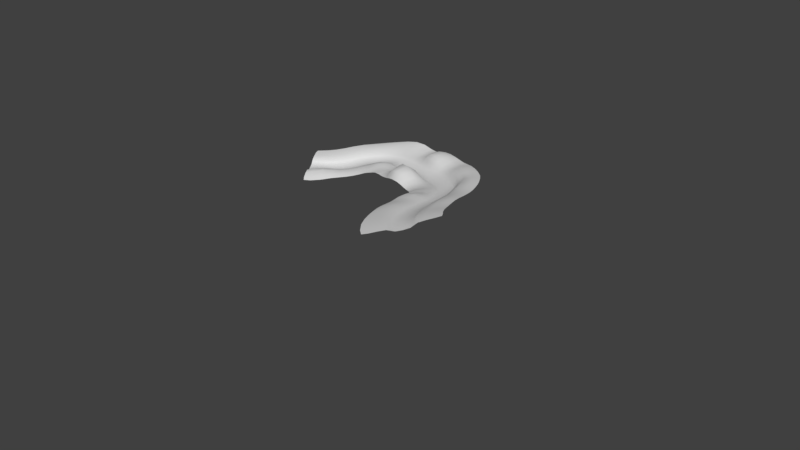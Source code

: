 # Source: Level0a.blend  (saved by Blender 2.78.0; exported with 4.5.12 LTS)
import bpy
from mathutils import Matrix  # noqa: F401  (used for matrix-valued properties, if any)

bpy.ops.wm.read_factory_settings(use_empty=True)
scene = bpy.context.scene
scene.name = 'Scene'

# ---- collections
col_collection_1 = bpy.data.collections.new('Collection 1'); scene.collection.children.link(col_collection_1)

# ---- world
world_world = bpy.data.worlds.new('World'); scene.world = world_world
world_world.color = (0.05088, 0.05088, 0.05088)
world_world.use_sun_shadow = False
world_world.sun_shadow_jitter_overblur = 0.0
world_world.cycles.sampling_method = 'MANUAL'

# ---- meshes
me_plane_001 = bpy.data.meshes.new('Plane.001')
me_plane_001.from_pydata([(-0.3672, 1.262, 0.08209), (-0.3834, -1.42, 0.1421), (1.121, 1.32, 0.1165), (1.132, -1.509, 0.4211), (-0.3351, 2.7, 0.8013), (1.133, 2.635, 0.7793), (-0.3932, -2.807, 0.8511), (1.124, -2.736, 1.24), (-0.3313, 4.197, 0.8841), (1.122, 4.185, 0.8537), (-0.4076, -4.264, 0.9031), (1.096, -4.222, 1.249), (-0.3247, 5.962, 0.7749), (1.099, 6.007, 0.7427), (-0.3833, -6.025, 0.7202), (1.081, -6.044, 0.9197), (-0.1475, 7.135, 0.6534), (1.127, 7.319, 0.607), (-0.1801, -7.203, 0.593), (1.123, -7.374, 0.6707), (-0.375, -0.08829, 0.008838), (1.127, -0.1082, 0.1715), (3.127, 1.362, -0.05829), (3.169, -1.501, 0.3924), (3.123, 2.664, 0.5945), (3.184, -2.713, 1.393), (3.114, 4.206, 0.7726), (3.166, -4.194, 1.594), (3.106, 6.012, 0.7493), (3.15, -6.009, 1.303), (3.104, 7.345, 0.61), (3.144, -7.374, 0.9345), (3.145, -0.08168, 0.05021), (5.183, 1.382, -0.1863), (5.208, -1.48, 0.02976), (5.181, 2.682, 0.5018), (5.235, -2.712, 1.047), (5.177, 4.217, 0.7314), (5.243, -4.19, 1.519), (5.176, 6.015, 0.765), (5.249, -5.987, 1.506), (5.18, 7.344, 0.631), (5.25, -7.348, 1.179), (5.192, -0.05525, -0.1916), (7.255, 1.385, -0.206), (7.259, -1.479, -0.1669), (7.254, 2.684, 0.4937), (7.265, -2.733, 0.69), (7.253, 4.215, 0.7498), (7.267, -4.222, 1.187), (7.257, 6.007, 0.8363), (7.279, -6.005, 1.35), (7.267, 7.328, 0.7234), (7.298, -7.353, 1.146), (7.256, -0.04932, -0.277), (9.336, 1.379, -0.161), (9.331, -1.481, -0.1945), (9.337, 2.675, 0.5553), (9.326, -2.747, 0.5569), (9.344, 4.198, 0.8615), (9.316, -4.25, 0.9687), (9.356, 5.979, 1.009), (9.316, -6.031, 1.156), (9.367, 7.299, 0.881), (9.333, -7.37, 1.005), (9.333, -0.05168, -0.2607), (11.43, 1.362, -0.02088), (11.42, -1.486, -0.1179), (11.43, 2.655, 0.7111), (11.41, -2.751, 0.5574), (11.44, 4.177, 1.035), (11.39, -4.257, 0.8955), (11.45, 5.966, 1.139), (11.39, -6.04, 1.053), (11.44, 7.299, 0.9078), (11.4, -7.38, 0.9048), (11.43, -0.06231, -0.1519), (13.52, 1.362, 0.006564), (13.52, -1.492, 0.01857), (13.5, 2.666, 0.6676), (13.49, -2.748, 0.6552), (13.5, 4.201, 0.9868), (13.48, -4.247, 0.9431), (13.49, 6.0, 1.067), (13.48, -6.037, 1.024), (13.49, 7.331, 0.7821), (13.48, -7.383, 0.8395), (13.52, -0.06743, -0.06313), (15.56, 1.378, -0.1418), (15.58, -1.482, -0.02855), (15.56, 2.683, 0.5823), (15.57, -2.729, 0.7226), (15.56, 4.223, 0.9852), (15.56, -4.225, 1.039), (15.55, 6.023, 1.128), (15.57, -6.029, 1.033), (15.55, 7.348, 0.7896), (15.57, -7.387, 0.7913), (15.57, -0.05552, -0.1766), (17.63, 1.385, -0.2035), (17.63, -1.462, -0.06388), (17.63, 2.688, 0.5381), (17.64, -2.694, 0.8467), (17.63, 4.229, 0.9618), (17.64, -4.197, 1.174), (17.62, 6.029, 1.253), (17.65, -6.024, 1.047), (17.62, 7.351, 0.9515), (17.64, -7.391, 0.753), (17.63, -0.04627, -0.2495), (19.7, 1.386, -0.2061), (19.7, -1.432, 0.06264), (19.7, 2.688, 0.4892), (19.71, -2.649, 1.078), (19.7, 4.229, 0.8776), (19.72, -4.171, 1.314), (19.7, 6.029, 1.409), (19.72, -6.026, 1.026), (19.7, 7.351, 1.28), (19.72, -7.398, 0.7245), (19.7, -0.03718, -0.2233), (21.78, 1.387, -0.1996), (21.77, -1.409, 0.1898), (21.78, 2.688, 0.4618), (21.77, -2.628, 1.189), (21.78, 4.23, 0.8085), (21.78, -4.172, 1.301), (21.77, 6.028, 1.492), (21.79, -6.045, 0.9572), (21.77, 7.35, 1.547), (21.79, -7.415, 0.7512), (21.77, -0.02903, -0.178), (23.85, 1.387, -0.2028), (23.84, -1.429, 0.08488), (23.85, 2.688, 0.4555), (23.84, -2.671, 0.9553), (23.85, 4.23, 0.7401), (23.84, -4.223, 1.063), (23.85, 6.029, 1.308), (23.85, -6.085, 0.953), (23.84, 7.35, 1.411), (23.86, -7.442, 0.9307), (23.85, -0.03495, -0.2079), (25.92, 1.385, -0.21), (25.92, -1.465, -0.1201), (25.92, 2.688, 0.4431), (25.92, -2.734, 0.6252), (25.91, 4.228, 0.6216), (25.92, -4.283, 0.8597), (25.91, 6.035, 0.8498), (25.92, -6.123, 1.1), (25.92, 7.352, 0.893), (25.92, -7.465, 1.189), (25.92, -0.04564, -0.2697), (28.0, 1.385, -0.211), (28.0, -1.478, -0.1978), (27.99, 2.683, 0.497), (27.99, -2.745, 0.528), (27.93, 4.21, 0.8368), (27.96, -4.277, 0.866), (27.92, 6.063, 0.8937), (27.96, -6.128, 1.142), (27.97, 7.376, 0.7457), (27.96, -7.463, 1.184), (28.0, -0.04858, -0.2874), (30.07, 1.385, -0.2106), (30.07, -1.473, -0.1965), (30.02, 2.65, 0.7134), (30.0, -2.658, 0.7274), (29.89, 4.129, 1.571), (29.86, -4.138, 1.327), (29.87, 6.111, 1.573), (29.92, -6.118, 1.289), (29.96, 7.455, 1.106), (30.0, -7.457, 1.021), (30.07, -0.04854, -0.288), (32.15, 1.383, -0.207), (32.14, -1.445, -0.1546), (32.1, 2.573, 0.9705), (31.93, -2.38, 1.36), (32.0, 3.964, 2.295), (31.64, -3.835, 2.535), (31.97, 6.112, 2.175), (31.79, -6.152, 2.105), (32.03, 7.54, 1.454), (32.02, -7.512, 1.18), (32.15, -0.04661, -0.2846), (34.22, 1.38, -0.1967), (34.21, -1.403, -0.09934), (34.24, 2.528, 1.053), (34.08, -2.128, 1.828), (34.25, 3.869, 2.424), (33.87, -3.689, 3.346), (34.23, 6.052, 2.236), (33.97, -6.339, 2.894), (34.21, 7.53, 1.478), (34.13, -7.675, 1.554), (34.22, -0.04295, -0.2787), (36.3, 1.38, -0.1966), (36.3, -1.407, -0.09375), (36.34, 2.57, 0.9083), (36.36, -2.187, 1.773), (36.42, 3.964, 1.995), (36.42, 6.027, 1.96), (36.37, -6.388, 3.063), (36.36, 7.467, 1.346), (36.33, -7.712, 1.736), (36.3, -0.04301, -0.2773), (38.37, 1.384, -0.2069), (38.38, -1.45, -0.1556), (38.4, 2.654, 0.6463), (38.48, -2.437, 1.307), (38.46, 4.136, 1.318), (36.39, -3.774, 3.266), (38.62, -3.915, 2.579), (38.47, 6.038, 1.477), (38.58, -6.202, 2.576), (38.43, 7.403, 1.125), (38.46, -7.558, 1.507), (38.37, -0.04669, -0.2845), (40.45, 1.384, -0.2038), (40.45, -1.476, -0.2023), (40.45, 2.675, 0.5468), (40.49, -2.661, 0.794), (40.48, 4.186, 0.9608), (40.59, -4.125, 1.639), (40.49, 6.002, 1.133), (40.59, -6.124, 1.78), (40.48, 7.341, 0.9519), (40.51, -7.467, 1.133), (40.45, -0.04883, -0.2876), (42.52, 1.381, -0.1814), (42.52, -1.48, -0.2103), (42.53, 2.653, 0.6765), (42.53, -2.744, 0.5069), (42.54, 4.139, 1.167), (42.56, -4.252, 0.8764), (42.55, 5.928, 1.304), (42.56, -6.108, 1.024), (42.54, 7.281, 1.07), (42.54, -7.437, 0.7801), (42.52, -0.04956, -0.2834), (44.6, 1.375, -0.1471), (44.6, -1.48, -0.2102), (44.6, 2.621, 0.862), (44.6, -2.759, 0.4555), (44.6, 4.071, 1.535), (44.6, -4.292, 0.6461), (44.6, 5.856, 1.642), (44.6, -6.1, 0.7473), (44.6, 7.24, 1.249), (44.6, -7.425, 0.638), (44.6, -0.05071, -0.2765), (46.67, 1.369, -0.1086), (46.67, -1.48, -0.2095), (46.67, 2.596, 1.004), (46.67, -2.759, 0.4686), (46.66, 4.03, 1.762), (46.67, -4.297, 0.665), (46.66, 5.824, 1.806), (46.67, -6.095, 0.7552), (46.66, 7.232, 1.27), (46.67, -7.419, 0.6334), (46.67, -0.05218, -0.2676), (48.74, 1.367, -0.09838), (48.74, -1.48, -0.2092), (48.74, 2.598, 1.014), (48.74, -2.759, 0.4812), (48.72, 4.039, 1.767), (48.74, -4.294, 0.7326), (48.72, 5.84, 1.779), (48.74, -6.09, 0.8756), (48.73, 7.249, 1.205), (48.75, -7.416, 0.7156), (48.74, -0.05259, -0.2647), (50.82, 1.371, -0.1225), (50.82, -1.48, -0.2095), (50.81, 2.612, 0.9599), (50.82, -2.757, 0.4995), (50.79, 4.058, 1.747), (50.82, -4.288, 0.8157), (50.78, 5.857, 1.801), (50.83, -6.085, 1.018), (50.79, 7.257, 1.235), (50.83, -7.414, 0.8182), (50.82, -0.05157, -0.2708), (52.89, 1.373, -0.1398), (52.89, -1.48, -0.2093), (52.88, 2.6, 0.984), (52.89, -2.754, 0.5217), (52.85, 4.027, 1.841), (52.89, -4.278, 0.8764), (52.85, 5.826, 1.915), (52.89, -6.077, 1.069), (52.86, 7.235, 1.333), (52.9, -7.412, 0.8434), (52.89, -0.05082, -0.2764), (54.97, 1.367, -0.1212), (54.97, -1.48, -0.2083), (54.95, 2.563, 1.076), (54.97, -2.749, 0.5329), (54.93, 3.976, 1.919), (54.96, -4.264, 0.8855), (54.93, 5.788, 1.932), (54.96, -6.063, 1.0), (54.94, 7.216, 1.35), (54.97, -7.406, 0.7671), (54.97, -0.0518, -0.2734), (57.04, 1.357, -0.08629), (57.04, -1.48, -0.2064), (57.03, 2.532, 1.151), (57.04, -2.743, 0.5556), (57.02, 3.953, 1.9), (57.03, -4.245, 0.9414), (57.02, 5.786, 1.831), (57.03, -6.043, 1.001), (57.03, 7.219, 1.282), (57.04, -7.397, 0.7305), (57.04, -0.05399, -0.2654), (59.12, 1.352, -0.06661), (59.12, -1.48, -0.2035), (59.11, 2.533, 1.137), (59.11, -2.735, 0.6169), (59.1, 3.973, 1.776), (59.1, -4.221, 1.139), (59.1, 5.812, 1.672), (59.1, -6.016, 1.234), (59.11, 7.236, 1.178), (59.11, -7.382, 0.867), (59.12, -0.05531, -0.2593), (61.19, 1.36, -0.0851), (61.19, -1.479, -0.201), (61.19, 2.574, 1.003), (61.18, -2.731, 0.6855), (61.19, 4.036, 1.546), (61.17, -4.21, 1.372), (61.18, 5.861, 1.473), (61.17, -6.0, 1.581), (61.19, 7.261, 1.057), (61.18, -7.368, 1.133), (61.19, -0.05359, -0.2621), (63.27, 1.368, -0.1063), (63.27, -1.48, -0.2044), (63.27, 2.612, 0.8779), (63.26, -2.738, 0.6636), (63.26, 4.09, 1.351), (63.25, -4.225, 1.345), (63.26, 5.899, 1.323), (63.24, -6.011, 1.621), (63.26, 7.279, 0.9735), (63.25, -7.367, 1.227), (63.27, -0.0523, -0.2663), (65.34, 1.371, -0.1201), (65.34, -1.479, -0.2036), (65.34, 2.627, 0.817), (65.34, -2.741, 0.5989), (65.34, 4.112, 1.254), (65.33, -4.237, 1.117), (65.34, 5.913, 1.25), (65.33, -6.024, 1.329), (65.34, 7.285, 0.9387), (65.34, -7.372, 1.056), (65.34, -0.05178, -0.2686), (67.42, 1.373, -0.1356), (67.42, -1.479, -0.2002), (67.42, 2.634, 0.7749), (67.42, -2.739, 0.587), (67.42, 4.121, 1.2), (67.42, -4.236, 0.9988), (67.42, 5.92, 1.214), (67.42, -6.025, 1.117), (67.42, 7.287, 0.9307), (67.42, -7.375, 0.8954), (67.42, -0.05111, -0.2716), (69.49, 1.375, -0.1479), (69.49, -1.478, -0.1963), (69.49, 2.64, 0.7416), (69.49, -2.736, 0.5992), (69.49, 4.13, 1.153), (69.49, -4.233, 0.9929), (69.49, 5.927, 1.181), (69.49, -6.025, 1.074), (69.49, 7.289, 0.9257), (69.49, -7.377, 0.8538), (69.49, -0.05048, -0.2737), (71.56, 1.377, -0.1563), (71.56, -1.477, -0.1911), (71.57, 2.648, 0.6914), (71.57, -2.734, 0.6214), (71.57, 4.149, 1.042), (71.57, -4.232, 1.03), (71.57, 5.945, 1.07), (71.57, -6.026, 1.109), (71.57, 7.299, 0.8632), (71.57, -7.38, 0.8714), (71.56, -0.05012, -0.2734), (73.64, 1.38, -0.1806), (73.64, -1.477, -0.1912), (73.64, 2.666, 0.5798), (73.64, -2.734, 0.6152), (73.64, 4.184, 0.8216), (73.65, -4.235, 0.9996), (73.64, 5.981, 0.8416), (73.65, -6.03, 1.062), (73.64, 7.322, 0.718), (73.65, -7.384, 0.8295), (73.64, -0.04917, -0.2787), (75.71, 1.384, -0.2042), (75.71, -1.479, -0.2018), (75.71, 2.683, 0.4723), (75.72, -2.743, 0.5502), (75.71, 4.217, 0.6089), (75.72, -4.252, 0.8421), (75.71, 6.015, 0.6197), (75.73, -6.05, 0.8738), (75.71, 7.343, 0.5794), (75.72, -7.396, 0.707), (75.71, -0.04872, -0.2864), (77.79, 1.385, -0.2104), (77.79, -1.479, -0.2059), (77.79, 2.688, 0.4398), (77.79, -2.75, 0.4958), (77.79, 4.228, 0.5327), (77.79, -4.272, 0.6857), (77.79, 6.028, 0.5397), (77.79, -6.071, 0.6985), (77.79, 7.35, 0.5326), (77.79, -7.406, 0.6107), (77.79, -0.04865, -0.2878), (79.86, 1.385, -0.211), (79.86, -1.48, -0.2099), (79.86, 2.688, 0.4364), (79.86, -2.757, 0.449), (79.86, 4.23, 0.5211), (79.86, -4.291, 0.5627), (79.86, 6.03, 0.5276), (79.86, -6.091, 0.5697), (79.86, 7.351, 0.5271), (79.86, -7.416, 0.546), (79.86, -0.04877, -0.2885), (81.94, 1.385, -0.211), (81.94, -1.48, -0.2109), (81.94, 2.688, 0.4363), (81.94, -2.76, 0.4371), (81.94, 4.23, 0.5205), (81.94, -4.298, 0.525), (81.94, 6.03, 0.5269), (81.94, -6.097, 0.5314), (81.94, 7.351, 0.5269), (81.94, -7.419, 0.5283), (81.94, -0.04879, -0.2887), (83.97, 1.378, -0.2088), (83.97, -1.473, -0.2088), (83.97, 2.696, 0.4342), (83.97, -2.768, 0.4342), (83.97, 4.23, 0.5205), (83.97, -4.299, 0.5206), (83.97, 6.03, 0.5269), (83.97, -6.098, 0.5271), (83.92, 7.326, 0.5269), (83.92, -7.394, 0.5269), (83.97, -0.04879, -0.2887), (85.45, 1.312, -0.1894), (85.45, -1.406, -0.1894), (85.45, 2.767, 0.4147), (85.45, -2.84, 0.4147), (85.45, 4.25, 0.5154), (85.45, -4.319, 0.5154), (85.42, 5.99, 0.5269), (85.42, -6.058, 0.5269), (85.22, 7.146, 0.5269), (85.22, -7.215, 0.5269), (85.45, -0.0486, -0.2786), (-0.3879, -2.102, 0.4996), (1.133, -2.116, 0.8567), (3.183, -2.105, 0.9045), (5.222, -2.095, 0.4938), (7.263, -2.103, 0.2072), (9.33, -2.109, 0.1381), (11.41, -2.112, 0.1823), (13.51, -2.115, 0.3116), (15.58, -2.103, 0.3224), (17.63, -2.073, 0.3626), (19.7, -2.03, 0.5671), (21.77, -2.002, 0.7179), (23.84, -2.035, 0.5456), (25.92, -2.088, 0.2479), (28.0, -2.102, 0.1442), (30.06, -2.068, 0.1979), (32.09, -1.936, 0.4163), (34.18, -1.778, 0.6383), (36.32, -1.801, 0.6399), (38.41, -1.96, 0.4012), (40.46, -2.077, 0.1884), (42.52, -2.107, 0.1197), (44.6, -2.11, 0.1136), (46.67, -2.11, 0.1152), (48.74, -2.11, 0.1158), (50.82, -2.11, 0.118), (52.89, -2.109, 0.1227), (54.97, -2.109, 0.1268), (57.04, -2.107, 0.1328), (59.12, -2.105, 0.1445), (61.19, -2.104, 0.1566), (63.27, -2.106, 0.1474), (65.34, -2.106, 0.1423), (67.42, -2.105, 0.1504), (69.49, -2.103, 0.1593), (71.56, -2.102, 0.1705), (73.64, -2.101, 0.1701), (75.71, -2.105, 0.1449), (77.79, -2.107, 0.1304), (79.86, -2.11, 0.1165), (81.94, -2.11, 0.1129), (83.97, -2.11, 0.1127), (85.45, -2.111, 0.1127), (1.127, 1.967, 0.4313), (-0.3524, 1.967, 0.441), (3.124, 2.006, 0.2299), (5.182, 2.024, 0.1315), (7.255, 2.026, 0.1215), (9.336, 2.02, 0.1718), (11.43, 2.0, 0.321), (13.51, 2.004, 0.306), (15.56, 2.021, 0.1708), (17.63, 2.027, 0.1241), (19.7, 2.027, 0.1149), (21.78, 2.027, 0.113), (23.85, 2.027, 0.1129), (25.92, 2.027, 0.1127), (28.0, 2.027, 0.115), (30.07, 2.023, 0.1358), (32.14, 2.008, 0.1764), (34.23, 1.993, 0.2153), (36.3, 1.999, 0.2015), (38.38, 2.019, 0.1449), (40.45, 2.023, 0.1378), (42.52, 2.015, 0.1957), (44.6, 2.001, 0.2778), (46.67, 1.987, 0.3585), (48.74, 1.986, 0.3724), (50.82, 1.994, 0.3273), (52.89, 1.993, 0.3155), (54.96, 1.974, 0.3734), (57.04, 1.951, 0.4447), (59.11, 1.945, 0.4654), (61.19, 1.967, 0.4028), (63.27, 1.988, 0.3399), (65.34, 1.996, 0.3068), (67.42, 2.0, 0.2776), (69.49, 2.004, 0.255), (71.56, 2.008, 0.2339), (73.64, 2.016, 0.18), (75.71, 2.025, 0.1285), (77.79, 2.027, 0.1141), (79.86, 2.027, 0.1127), (81.94, 2.027, 0.1127), (83.97, 2.027, 0.1127), (85.45, 2.028, 0.1127)], [], [(20, 1, 3, 21), (474, 473, 6, 7), (517, 516, 5, 4), (7, 6, 10, 11), (4, 5, 9, 8), (11, 10, 14, 15), (8, 9, 13, 12), (15, 14, 18, 19), (12, 13, 17, 16), (0, 20, 21, 2), (21, 3, 23, 32), (475, 474, 7, 25), (516, 518, 24, 5), (25, 7, 11, 27), (5, 24, 26, 9), (27, 11, 15, 29), (9, 26, 28, 13), (29, 15, 19, 31), (13, 28, 30, 17), (2, 21, 32, 22), (32, 23, 34, 43), (476, 475, 25, 36), (518, 519, 35, 24), (36, 25, 27, 38), (24, 35, 37, 26), (38, 27, 29, 40), (26, 37, 39, 28), (40, 29, 31, 42), (28, 39, 41, 30), (22, 32, 43, 33), (43, 34, 45, 54), (477, 476, 36, 47), (519, 520, 46, 35), (47, 36, 38, 49), (35, 46, 48, 37), (49, 38, 40, 51), (37, 48, 50, 39), (51, 40, 42, 53), (39, 50, 52, 41), (33, 43, 54, 44), (54, 45, 56, 65), (478, 477, 47, 58), (520, 521, 57, 46), (58, 47, 49, 60), (46, 57, 59, 48), (60, 49, 51, 62), (48, 59, 61, 50), (62, 51, 53, 64), (50, 61, 63, 52), (44, 54, 65, 55), (65, 56, 67, 76), (479, 478, 58, 69), (521, 522, 68, 57), (69, 58, 60, 71), (57, 68, 70, 59), (71, 60, 62, 73), (59, 70, 72, 61), (73, 62, 64, 75), (61, 72, 74, 63), (55, 65, 76, 66), (76, 67, 78, 87), (480, 479, 69, 80), (522, 523, 79, 68), (80, 69, 71, 82), (68, 79, 81, 70), (82, 71, 73, 84), (70, 81, 83, 72), (84, 73, 75, 86), (72, 83, 85, 74), (66, 76, 87, 77), (87, 78, 89, 98), (481, 480, 80, 91), (523, 524, 90, 79), (91, 80, 82, 93), (79, 90, 92, 81), (93, 82, 84, 95), (81, 92, 94, 83), (95, 84, 86, 97), (83, 94, 96, 85), (77, 87, 98, 88), (98, 89, 100, 109), (482, 481, 91, 102), (524, 525, 101, 90), (102, 91, 93, 104), (90, 101, 103, 92), (104, 93, 95, 106), (92, 103, 105, 94), (106, 95, 97, 108), (94, 105, 107, 96), (88, 98, 109, 99), (109, 100, 111, 120), (483, 482, 102, 113), (525, 526, 112, 101), (113, 102, 104, 115), (101, 112, 114, 103), (115, 104, 106, 117), (103, 114, 116, 105), (117, 106, 108, 119), (105, 116, 118, 107), (99, 109, 120, 110), (120, 111, 122, 131), (484, 483, 113, 124), (526, 527, 123, 112), (124, 113, 115, 126), (112, 123, 125, 114), (126, 115, 117, 128), (114, 125, 127, 116), (128, 117, 119, 130), (116, 127, 129, 118), (110, 120, 131, 121), (131, 122, 133, 142), (485, 484, 124, 135), (527, 528, 134, 123), (135, 124, 126, 137), (123, 134, 136, 125), (137, 126, 128, 139), (125, 136, 138, 127), (139, 128, 130, 141), (127, 138, 140, 129), (121, 131, 142, 132), (142, 133, 144, 153), (486, 485, 135, 146), (528, 529, 145, 134), (146, 135, 137, 148), (134, 145, 147, 136), (148, 137, 139, 150), (136, 147, 149, 138), (150, 139, 141, 152), (138, 149, 151, 140), (132, 142, 153, 143), (153, 144, 155, 164), (487, 486, 146, 157), (529, 530, 156, 145), (157, 146, 148, 159), (145, 156, 158, 147), (159, 148, 150, 161), (147, 158, 160, 149), (161, 150, 152, 163), (149, 160, 162, 151), (143, 153, 164, 154), (164, 155, 166, 175), (488, 487, 157, 168), (530, 531, 167, 156), (168, 157, 159, 170), (156, 167, 169, 158), (170, 159, 161, 172), (158, 169, 171, 160), (172, 161, 163, 174), (160, 171, 173, 162), (154, 164, 175, 165), (175, 166, 177, 186), (489, 488, 168, 179), (531, 532, 178, 167), (179, 168, 170, 181), (167, 178, 180, 169), (181, 170, 172, 183), (169, 180, 182, 171), (183, 172, 174, 185), (171, 182, 184, 173), (165, 175, 186, 176), (186, 177, 188, 197), (490, 489, 179, 190), (532, 533, 189, 178), (190, 179, 181, 192), (178, 189, 191, 180), (192, 181, 183, 194), (180, 191, 193, 182), (194, 183, 185, 196), (182, 193, 195, 184), (176, 186, 197, 187), (197, 188, 199, 207), (491, 490, 190, 201), (533, 534, 200, 189), (201, 190, 192, 213), (189, 200, 202, 191), (213, 192, 194, 204), (191, 202, 203, 193), (204, 194, 196, 206), (193, 203, 205, 195), (187, 197, 207, 198), (207, 199, 209, 219), (492, 491, 201, 211), (534, 535, 210, 200), (211, 201, 213, 214), (200, 210, 212, 202), (214, 213, 204, 216), (202, 212, 215, 203), (216, 204, 206, 218), (203, 215, 217, 205), (198, 207, 219, 208), (219, 209, 221, 230), (493, 492, 211, 223), (535, 536, 222, 210), (223, 211, 214, 225), (210, 222, 224, 212), (225, 214, 216, 227), (212, 224, 226, 215), (227, 216, 218, 229), (215, 226, 228, 217), (208, 219, 230, 220), (230, 221, 232, 241), (494, 493, 223, 234), (536, 537, 233, 222), (234, 223, 225, 236), (222, 233, 235, 224), (236, 225, 227, 238), (224, 235, 237, 226), (238, 227, 229, 240), (226, 237, 239, 228), (220, 230, 241, 231), (241, 232, 243, 252), (495, 494, 234, 245), (537, 538, 244, 233), (245, 234, 236, 247), (233, 244, 246, 235), (247, 236, 238, 249), (235, 246, 248, 237), (249, 238, 240, 251), (237, 248, 250, 239), (231, 241, 252, 242), (252, 243, 254, 263), (496, 495, 245, 256), (538, 539, 255, 244), (256, 245, 247, 258), (244, 255, 257, 246), (258, 247, 249, 260), (246, 257, 259, 248), (260, 249, 251, 262), (248, 259, 261, 250), (242, 252, 263, 253), (263, 254, 265, 274), (497, 496, 256, 267), (539, 540, 266, 255), (267, 256, 258, 269), (255, 266, 268, 257), (269, 258, 260, 271), (257, 268, 270, 259), (271, 260, 262, 273), (259, 270, 272, 261), (253, 263, 274, 264), (274, 265, 276, 285), (498, 497, 267, 278), (540, 541, 277, 266), (278, 267, 269, 280), (266, 277, 279, 268), (280, 269, 271, 282), (268, 279, 281, 270), (282, 271, 273, 284), (270, 281, 283, 272), (264, 274, 285, 275), (285, 276, 287, 296), (499, 498, 278, 289), (541, 542, 288, 277), (289, 278, 280, 291), (277, 288, 290, 279), (291, 280, 282, 293), (279, 290, 292, 281), (293, 282, 284, 295), (281, 292, 294, 283), (275, 285, 296, 286), (296, 287, 298, 307), (500, 499, 289, 300), (542, 543, 299, 288), (300, 289, 291, 302), (288, 299, 301, 290), (302, 291, 293, 304), (290, 301, 303, 292), (304, 293, 295, 306), (292, 303, 305, 294), (286, 296, 307, 297), (307, 298, 309, 318), (501, 500, 300, 311), (543, 544, 310, 299), (311, 300, 302, 313), (299, 310, 312, 301), (313, 302, 304, 315), (301, 312, 314, 303), (315, 304, 306, 317), (303, 314, 316, 305), (297, 307, 318, 308), (318, 309, 320, 329), (502, 501, 311, 322), (544, 545, 321, 310), (322, 311, 313, 324), (310, 321, 323, 312), (324, 313, 315, 326), (312, 323, 325, 314), (326, 315, 317, 328), (314, 325, 327, 316), (308, 318, 329, 319), (329, 320, 331, 340), (503, 502, 322, 333), (545, 546, 332, 321), (333, 322, 324, 335), (321, 332, 334, 323), (335, 324, 326, 337), (323, 334, 336, 325), (337, 326, 328, 339), (325, 336, 338, 327), (319, 329, 340, 330), (340, 331, 342, 351), (504, 503, 333, 344), (546, 547, 343, 332), (344, 333, 335, 346), (332, 343, 345, 334), (346, 335, 337, 348), (334, 345, 347, 336), (348, 337, 339, 350), (336, 347, 349, 338), (330, 340, 351, 341), (351, 342, 353, 362), (505, 504, 344, 355), (547, 548, 354, 343), (355, 344, 346, 357), (343, 354, 356, 345), (357, 346, 348, 359), (345, 356, 358, 347), (359, 348, 350, 361), (347, 358, 360, 349), (341, 351, 362, 352), (362, 353, 364, 373), (506, 505, 355, 366), (548, 549, 365, 354), (366, 355, 357, 368), (354, 365, 367, 356), (368, 357, 359, 370), (356, 367, 369, 358), (370, 359, 361, 372), (358, 369, 371, 360), (352, 362, 373, 363), (373, 364, 375, 384), (507, 506, 366, 377), (549, 550, 376, 365), (377, 366, 368, 379), (365, 376, 378, 367), (379, 368, 370, 381), (367, 378, 380, 369), (381, 370, 372, 383), (369, 380, 382, 371), (363, 373, 384, 374), (384, 375, 386, 395), (508, 507, 377, 388), (550, 551, 387, 376), (388, 377, 379, 390), (376, 387, 389, 378), (390, 379, 381, 392), (378, 389, 391, 380), (392, 381, 383, 394), (380, 391, 393, 382), (374, 384, 395, 385), (395, 386, 397, 406), (509, 508, 388, 399), (551, 552, 398, 387), (399, 388, 390, 401), (387, 398, 400, 389), (401, 390, 392, 403), (389, 400, 402, 391), (403, 392, 394, 405), (391, 402, 404, 393), (385, 395, 406, 396), (406, 397, 408, 417), (510, 509, 399, 410), (552, 553, 409, 398), (410, 399, 401, 412), (398, 409, 411, 400), (412, 401, 403, 414), (400, 411, 413, 402), (414, 403, 405, 416), (402, 413, 415, 404), (396, 406, 417, 407), (417, 408, 419, 428), (511, 510, 410, 421), (553, 554, 420, 409), (421, 410, 412, 423), (409, 420, 422, 411), (423, 412, 414, 425), (411, 422, 424, 413), (425, 414, 416, 427), (413, 424, 426, 415), (407, 417, 428, 418), (428, 419, 430, 439), (512, 511, 421, 432), (554, 555, 431, 420), (432, 421, 423, 434), (420, 431, 433, 422), (434, 423, 425, 436), (422, 433, 435, 424), (436, 425, 427, 438), (424, 435, 437, 426), (418, 428, 439, 429), (439, 430, 441, 450), (513, 512, 432, 443), (555, 556, 442, 431), (443, 432, 434, 445), (431, 442, 444, 433), (445, 434, 436, 447), (433, 444, 446, 435), (447, 436, 438, 449), (435, 446, 448, 437), (429, 439, 450, 440), (450, 441, 452, 461), (514, 513, 443, 454), (556, 557, 453, 442), (454, 443, 445, 456), (442, 453, 455, 444), (456, 445, 447, 458), (444, 455, 457, 446), (458, 447, 449, 460), (446, 457, 459, 448), (440, 450, 461, 451), (461, 452, 463, 472), (515, 514, 454, 465), (557, 558, 464, 453), (465, 454, 456, 467), (453, 464, 466, 455), (467, 456, 458, 469), (455, 466, 468, 457), (469, 458, 460, 471), (457, 468, 470, 459), (451, 461, 472, 462), (463, 452, 514, 515), (452, 441, 513, 514), (441, 430, 512, 513), (430, 419, 511, 512), (419, 408, 510, 511), (408, 397, 509, 510), (397, 386, 508, 509), (386, 375, 507, 508), (375, 364, 506, 507), (364, 353, 505, 506), (353, 342, 504, 505), (342, 331, 503, 504), (331, 320, 502, 503), (320, 309, 501, 502), (309, 298, 500, 501), (298, 287, 499, 500), (287, 276, 498, 499), (276, 265, 497, 498), (265, 254, 496, 497), (254, 243, 495, 496), (243, 232, 494, 495), (232, 221, 493, 494), (221, 209, 492, 493), (209, 199, 491, 492), (199, 188, 490, 491), (188, 177, 489, 490), (177, 166, 488, 489), (166, 155, 487, 488), (155, 144, 486, 487), (144, 133, 485, 486), (133, 122, 484, 485), (122, 111, 483, 484), (111, 100, 482, 483), (100, 89, 481, 482), (89, 78, 480, 481), (78, 67, 479, 480), (67, 56, 478, 479), (56, 45, 477, 478), (45, 34, 476, 477), (34, 23, 475, 476), (23, 3, 474, 475), (3, 1, 473, 474), (451, 462, 558, 557), (440, 451, 557, 556), (429, 440, 556, 555), (418, 429, 555, 554), (407, 418, 554, 553), (396, 407, 553, 552), (385, 396, 552, 551), (374, 385, 551, 550), (363, 374, 550, 549), (352, 363, 549, 548), (341, 352, 548, 547), (330, 341, 547, 546), (319, 330, 546, 545), (308, 319, 545, 544), (297, 308, 544, 543), (286, 297, 543, 542), (275, 286, 542, 541), (264, 275, 541, 540), (253, 264, 540, 539), (242, 253, 539, 538), (231, 242, 538, 537), (220, 231, 537, 536), (208, 220, 536, 535), (198, 208, 535, 534), (187, 198, 534, 533), (176, 187, 533, 532), (165, 176, 532, 531), (154, 165, 531, 530), (143, 154, 530, 529), (132, 143, 529, 528), (121, 132, 528, 527), (110, 121, 527, 526), (99, 110, 526, 525), (88, 99, 525, 524), (77, 88, 524, 523), (66, 77, 523, 522), (55, 66, 522, 521), (44, 55, 521, 520), (33, 44, 520, 519), (22, 33, 519, 518), (2, 22, 518, 516), (0, 2, 516, 517)])
me_plane_001.polygons.foreach_set('use_smooth', [True] * 504)
_uv = me_plane_001.uv_layers.new(name='UVMap')
_uv.uv.foreach_set('vector', [0.5036, 0.5042, 0.9982, 0.5042, 0.9982, 0.9962, 0.5036, 0.9962, 0.9777, 0.5857, 0.5062, 0.5857, 0.5062, 0.5111, 0.9777, 0.5111, 0.5027, 0.9151, 0.9754, 0.9151, 0.9754, 0.9914, 0.5027, 0.9914, 0.5253, 0.9951, 0.5253, 0.511, 0.9554, 0.511, 0.9554, 0.9951, 0.9573, 0.5119, 0.9571, 0.9959, 0.5271, 0.9957, 0.5272, 0.5117, 0.5213, 0.9951, 0.5213, 0.511, 0.959, 0.511, 0.959, 0.9951, 0.9579, 0.5117, 0.9578, 0.9957, 0.52, 0.9956, 0.5202, 0.5116, 0.5283, 0.9951, 0.5283, 0.511, 0.9571, 0.511, 0.9571, 0.9951, 0.9543, 0.5116, 0.9541, 0.9956, 0.5253, 0.9954, 0.5255, 0.5114, 0.5042, 0.5042, 0.9988, 0.5042, 0.9988, 0.9962, 0.5042, 0.9962, 0.5036, 0.5042, 0.9982, 0.5042, 0.9982, 0.9962, 0.5036, 0.9962, 0.9777, 0.5857, 0.5062, 0.5857, 0.5062, 0.5111, 0.9777, 0.5111, 0.5027, 0.9151, 0.9754, 0.9151, 0.9754, 0.9914, 0.5027, 0.9914, 0.5253, 0.9951, 0.5253, 0.511, 0.9554, 0.511, 0.9554, 0.9951, 0.9573, 0.5119, 0.9571, 0.9959, 0.5271, 0.9957, 0.5272, 0.5117, 0.5213, 0.9951, 0.5213, 0.511, 0.959, 0.511, 0.959, 0.9951, 0.9579, 0.5117, 0.9578, 0.9957, 0.52, 0.9956, 0.5202, 0.5116, 0.5283, 0.9951, 0.5283, 0.511, 0.9571, 0.511, 0.9571, 0.9951, 0.9543, 0.5116, 0.9541, 0.9956, 0.5253, 0.9954, 0.5255, 0.5114, 0.5042, 0.5042, 0.9988, 0.5042, 0.9988, 0.9962, 0.5042, 0.9962, 0.5036, 0.5042, 0.9982, 0.5042, 0.9982, 0.9962, 0.5036, 0.9962, 0.9777, 0.5857, 0.5062, 0.5857, 0.5062, 0.5111, 0.9777, 0.5111, 0.5027, 0.9151, 0.9754, 0.9151, 0.9754, 0.9914, 0.5027, 0.9914, 0.5253, 0.9951, 0.5253, 0.511, 0.9554, 0.511, 0.9554, 0.9951, 0.9573, 0.5119, 0.9571, 0.9959, 0.5271, 0.9957, 0.5272, 0.5117, 0.5213, 0.9951, 0.5213, 0.511, 0.959, 0.511, 0.959, 0.9951, 0.9579, 0.5117, 0.9578, 0.9957, 0.52, 0.9956, 0.5202, 0.5116, 0.5283, 0.9951, 0.5283, 0.511, 0.9571, 0.511, 0.9571, 0.9951, 0.9543, 0.5116, 0.9541, 0.9956, 0.5253, 0.9954, 0.5255, 0.5114, 0.5042, 0.5042, 0.9988, 0.5042, 0.9988, 0.9962, 0.5042, 0.9962, 0.5036, 0.5042, 0.9982, 0.5042, 0.9982, 0.9962, 0.5036, 0.9962, 0.9777, 0.5857, 0.5062, 0.5857, 0.5062, 0.5111, 0.9777, 0.5111, 0.5027, 0.9151, 0.9754, 0.9151, 0.9754, 0.9914, 0.5027, 0.9914, 0.5253, 0.9951, 0.5253, 0.511, 0.9554, 0.511, 0.9554, 0.9951, 0.9573, 0.5119, 0.9571, 0.9959, 0.5271, 0.9957, 0.5272, 0.5117, 0.5213, 0.9951, 0.5213, 0.511, 0.959, 0.511, 0.959, 0.9951, 0.9579, 0.5117, 0.9578, 0.9957, 0.52, 0.9956, 0.5202, 0.5116, 0.5283, 0.9951, 0.5283, 0.511, 0.9571, 0.511, 0.9571, 0.9951, 0.9543, 0.5116, 0.9541, 0.9956, 0.5253, 0.9954, 0.5255, 0.5114, 0.5042, 0.5042, 0.9988, 0.5042, 0.9988, 0.9962, 0.5042, 0.9962, 0.5036, 0.5042, 0.9982, 0.5042, 0.9982, 0.9962, 0.5036, 0.9962, 0.9777, 0.5857, 0.5062, 0.5857, 0.5062, 0.5111, 0.9777, 0.5111, 0.5027, 0.9151, 0.9754, 0.9151, 0.9754, 0.9914, 0.5027, 0.9914, 0.5253, 0.9951, 0.5253, 0.511, 0.9554, 0.511, 0.9554, 0.9951, 0.9573, 0.5119, 0.9571, 0.9959, 0.5271, 0.9957, 0.5272, 0.5117, 0.5213, 0.9951, 0.5213, 0.511, 0.959, 0.511, 0.959, 0.9951, 0.9579, 0.5117, 0.9578, 0.9957, 0.52, 0.9956, 0.5202, 0.5116, 0.5283, 0.9951, 0.5283, 0.511, 0.9571, 0.511, 0.9571, 0.9951, 0.9543, 0.5116, 0.9541, 0.9956, 0.5253, 0.9954, 0.5255, 0.5114, 0.5042, 0.5042, 0.9988, 0.5042, 0.9988, 0.9962, 0.5042, 0.9962, 0.5036, 0.5042, 0.9982, 0.5042, 0.9982, 0.9962, 0.5036, 0.9962, 0.9777, 0.5857, 0.5062, 0.5857, 0.5062, 0.5111, 0.9777, 0.5111, 0.5027, 0.9151, 0.9754, 0.9151, 0.9754, 0.9914, 0.5027, 0.9914, 0.5253, 0.9951, 0.5253, 0.511, 0.9554, 0.511, 0.9554, 0.9951, 0.9573, 0.5119, 0.9571, 0.9959, 0.5271, 0.9957, 0.5272, 0.5117, 0.5213, 0.9951, 0.5213, 0.511, 0.959, 0.511, 0.959, 0.9951, 0.9579, 0.5117, 0.9578, 0.9957, 0.52, 0.9956, 0.5202, 0.5116, 0.5283, 0.9951, 0.5283, 0.511, 0.9571, 0.511, 0.9571, 0.9951, 0.9543, 0.5116, 0.9541, 0.9956, 0.5253, 0.9954, 0.5255, 0.5114, 0.5042, 0.5042, 0.9988, 0.5042, 0.9988, 0.9962, 0.5042, 0.9962, 0.5036, 0.5042, 0.9982, 0.5042, 0.9982, 0.9962, 0.5036, 0.9962, 0.9777, 0.5857, 0.5062, 0.5857, 0.5062, 0.5111, 0.9777, 0.5111, 0.5027, 0.9151, 0.9754, 0.9151, 0.9754, 0.9914, 0.5027, 0.9914, 0.5253, 0.9951, 0.5253, 0.511, 0.9554, 0.511, 0.9554, 0.9951, 0.9573, 0.5119, 0.9571, 0.9959, 0.5271, 0.9957, 0.5272, 0.5117, 0.5213, 0.9951, 0.5213, 0.511, 0.959, 0.511, 0.959, 0.9951, 0.9579, 0.5117, 0.9578, 0.9957, 0.52, 0.9956, 0.5202, 0.5116, 0.5283, 0.9951, 0.5283, 0.511, 0.9571, 0.511, 0.9571, 0.9951, 0.9543, 0.5116, 0.9541, 0.9956, 0.5253, 0.9954, 0.5255, 0.5114, 0.5042, 0.5042, 0.9988, 0.5042, 0.9988, 0.9962, 0.5042, 0.9962, 0.5036, 0.5042, 0.9982, 0.5042, 0.9982, 0.9962, 0.5036, 0.9962, 0.9777, 0.5857, 0.5062, 0.5857, 0.5062, 0.5111, 0.9777, 0.5111, 0.5027, 0.9151, 0.9754, 0.9151, 0.9754, 0.9914, 0.5027, 0.9914, 0.5253, 0.9951, 0.5253, 0.511, 0.9554, 0.511, 0.9554, 0.9951, 0.9573, 0.5119, 0.9571, 0.9959, 0.5271, 0.9957, 0.5272, 0.5117, 0.5213, 0.9951, 0.5213, 0.511, 0.959, 0.511, 0.959, 0.9951, 0.9579, 0.5117, 0.9578, 0.9957, 0.52, 0.9956, 0.5202, 0.5116, 0.5283, 0.9951, 0.5283, 0.511, 0.9571, 0.511, 0.9571, 0.9951, 0.9543, 0.5116, 0.9541, 0.9956, 0.5253, 0.9954, 0.5255, 0.5114, 0.5042, 0.5042, 0.9988, 0.5042, 0.9988, 0.9962, 0.5042, 0.9962, 0.5036, 0.5042, 0.9982, 0.5042, 0.9982, 0.9962, 0.5036, 0.9962, 0.9777, 0.5857, 0.5062, 0.5857, 0.5062, 0.5111, 0.9777, 0.5111, 0.5027, 0.9151, 0.9754, 0.9151, 0.9754, 0.9914, 0.5027, 0.9914, 0.5253, 0.9951, 0.5253, 0.511, 0.9554, 0.511, 0.9554, 0.9951, 0.9573, 0.5119, 0.9571, 0.9959, 0.5271, 0.9957, 0.5272, 0.5117, 0.5213, 0.9951, 0.5213, 0.511, 0.959, 0.511, 0.959, 0.9951, 0.9579, 0.5117, 0.9578, 0.9957, 0.52, 0.9956, 0.5202, 0.5116, 0.5283, 0.9951, 0.5283, 0.511, 0.9571, 0.511, 0.9571, 0.9951, 0.9543, 0.5116, 0.9541, 0.9956, 0.5253, 0.9954, 0.5255, 0.5114, 0.5042, 0.5042, 0.9988, 0.5042, 0.9988, 0.9962, 0.5042, 0.9962, 0.5036, 0.5042, 0.9982, 0.5042, 0.9982, 0.9962, 0.5036, 0.9962, 0.9777, 0.5857, 0.5062, 0.5857, 0.5062, 0.5111, 0.9777, 0.5111, 0.5027, 0.9151, 0.9754, 0.9151, 0.9754, 0.9914, 0.5027, 0.9914, 0.5253, 0.9951, 0.5253, 0.511, 0.9554, 0.511, 0.9554, 0.9951, 0.9573, 0.5119, 0.9571, 0.9959, 0.5271, 0.9957, 0.5272, 0.5117, 0.5213, 0.9951, 0.5213, 0.511, 0.959, 0.511, 0.959, 0.9951, 0.9579, 0.5117, 0.9578, 0.9957, 0.52, 0.9956, 0.5202, 0.5116, 0.5283, 0.9951, 0.5283, 0.511, 0.9571, 0.511, 0.9571, 0.9951, 0.9543, 0.5116, 0.9541, 0.9956, 0.5253, 0.9954, 0.5255, 0.5114, 0.5042, 0.5042, 0.9988, 0.5042, 0.9988, 0.9962, 0.5042, 0.9962, 0.5036, 0.5042, 0.9982, 0.5042, 0.9982, 0.9962, 0.5036, 0.9962, 0.9777, 0.5857, 0.5062, 0.5857, 0.5062, 0.5111, 0.9777, 0.5111, 0.5027, 0.9151, 0.9754, 0.9151, 0.9754, 0.9914, 0.5027, 0.9914, 0.5253, 0.9951, 0.5253, 0.511, 0.9554, 0.511, 0.9554, 0.9951, 0.9573, 0.5119, 0.9571, 0.9959, 0.5271, 0.9957, 0.5272, 0.5117, 0.5213, 0.9951, 0.5213, 0.511, 0.959, 0.511, 0.959, 0.9951, 0.9579, 0.5117, 0.9578, 0.9957, 0.52, 0.9956, 0.5202, 0.5116, 0.5283, 0.9951, 0.5283, 0.511, 0.9571, 0.511, 0.9571, 0.9951, 0.9543, 0.5116, 0.9541, 0.9956, 0.5253, 0.9954, 0.5255, 0.5114, 0.5042, 0.5042, 0.9988, 0.5042, 0.9988, 0.9962, 0.5042, 0.9962, 0.5036, 0.5042, 0.9982, 0.5042, 0.9982, 0.9962, 0.5036, 0.9962, 0.9777, 0.5857, 0.5062, 0.5857, 0.5062, 0.5111, 0.9777, 0.5111, 0.5027, 0.9151, 0.9754, 0.9151, 0.9754, 0.9914, 0.5027, 0.9914, 0.5253, 0.9951, 0.5253, 0.511, 0.9554, 0.511, 0.9554, 0.9951, 0.9573, 0.5119, 0.9571, 0.9959, 0.5271, 0.9957, 0.5272, 0.5117, 0.5213, 0.9951, 0.5213, 0.511, 0.959, 0.511, 0.959, 0.9951, 0.9579, 0.5117, 0.9578, 0.9957, 0.52, 0.9956, 0.5202, 0.5116, 0.5283, 0.9951, 0.5283, 0.511, 0.9571, 0.511, 0.9571, 0.9951, 0.9543, 0.5116, 0.9541, 0.9956, 0.5253, 0.9954, 0.5255, 0.5114, 0.5042, 0.5042, 0.9988, 0.5042, 0.9988, 0.9962, 0.5042, 0.9962, 0.5036, 0.5042, 0.9982, 0.5042, 0.9982, 0.9962, 0.5036, 0.9962, 0.9777, 0.5857, 0.5062, 0.5857, 0.5062, 0.5111, 0.9777, 0.5111, 0.5027, 0.9151, 0.9754, 0.9151, 0.9754, 0.9914, 0.5027, 0.9914, 0.5253, 0.9951, 0.5253, 0.511, 0.9554, 0.511, 0.9554, 0.9951, 0.9573, 0.5119, 0.9571, 0.9959, 0.5271, 0.9957, 0.5272, 0.5117, 0.5213, 0.9951, 0.5213, 0.511, 0.959, 0.511, 0.959, 0.9951, 0.9579, 0.5117, 0.9578, 0.9957, 0.52, 0.9956, 0.5202, 0.5116, 0.5283, 0.9951, 0.5283, 0.511, 0.9571, 0.511, 0.9571, 0.9951, 0.9543, 0.5116, 0.9541, 0.9956, 0.5253, 0.9954, 0.5255, 0.5114, 0.5042, 0.5042, 0.9988, 0.5042, 0.9988, 0.9962, 0.5042, 0.9962, 0.5036, 0.5042, 0.9982, 0.5042, 0.9982, 0.9962, 0.5036, 0.9962, 0.9777, 0.5857, 0.5062, 0.5857, 0.5062, 0.5111, 0.9777, 0.5111, 0.5027, 0.9151, 0.9754, 0.9151, 0.9754, 0.9914, 0.5027, 0.9914, 0.5253, 0.9951, 0.5253, 0.511, 0.9554, 0.511, 0.9554, 0.9951, 0.9573, 0.5119, 0.9571, 0.9959, 0.5271, 0.9957, 0.5272, 0.5117, 0.5213, 0.9951, 0.5213, 0.511, 0.959, 0.511, 0.959, 0.9951, 0.9579, 0.5117, 0.9578, 0.9957, 0.52, 0.9956, 0.5202, 0.5116, 0.5283, 0.9951, 0.5283, 0.511, 0.9571, 0.511, 0.9571, 0.9951, 0.9543, 0.5116, 0.9541, 0.9956, 0.5253, 0.9954, 0.5255, 0.5114, 0.5042, 0.5042, 0.9988, 0.5042, 0.9988, 0.9962, 0.5042, 0.9962, 0.5036, 0.5042, 0.9982, 0.5042, 0.9982, 0.9962, 0.5036, 0.9962, 0.9777, 0.5857, 0.5062, 0.5857, 0.5062, 0.5111, 0.9777, 0.5111, 0.5027, 0.9151, 0.9754, 0.9151, 0.9754, 0.9914, 0.5027, 0.9914, 0.5253, 0.9951, 0.5253, 0.511, 0.9554, 0.511, 0.9554, 0.9951, 0.9573, 0.5119, 0.9571, 0.9959, 0.5271, 0.9957, 0.5272, 0.5117, 0.5213, 0.9951, 0.5213, 0.511, 0.959, 0.511, 0.959, 0.9951, 0.9579, 0.5117, 0.9578, 0.9957, 0.52, 0.9956, 0.5202, 0.5116, 0.5283, 0.9951, 0.5283, 0.511, 0.9571, 0.511, 0.9571, 0.9951, 0.9543, 0.5116, 0.9541, 0.9956, 0.5253, 0.9954, 0.5255, 0.5114, 0.5042, 0.5042, 0.9988, 0.5042, 0.9988, 0.9962, 0.5042, 0.9962, 0.5036, 0.5042, 0.9982, 0.5042, 0.9982, 0.9962, 0.5036, 0.9962, 0.9777, 0.5857, 0.5062, 0.5857, 0.5062, 0.5111, 0.9777, 0.5111, 0.5027, 0.9151, 0.9754, 0.9151, 0.9754, 0.9914, 0.5027, 0.9914, 0.5253, 0.9951, 0.5253, 0.511, 0.9554, 0.511, 0.9554, 0.9951, 0.9573, 0.5119, 0.9571, 0.9959, 0.5271, 0.9957, 0.5272, 0.5117, 0.5213, 0.9951, 0.5213, 0.511, 0.959, 0.511, 0.959, 0.9951, 0.9579, 0.5117, 0.9578, 0.9957, 0.52, 0.9956, 0.5202, 0.5116, 0.5283, 0.9951, 0.5283, 0.511, 0.9571, 0.511, 0.9571, 0.9951, 0.9543, 0.5116, 0.9541, 0.9956, 0.5253, 0.9954, 0.5255, 0.5114, 0.5042, 0.5042, 0.9988, 0.5042, 0.9988, 0.9962, 0.5042, 0.9962, 0.5036, 0.5042, 0.9982, 0.5042, 0.9982, 0.9962, 0.5036, 0.9962, 0.9777, 0.5857, 0.5062, 0.5857, 0.5062, 0.5111, 0.9777, 0.5111, 0.5027, 0.9151, 0.9754, 0.9151, 0.9754, 0.9914, 0.5027, 0.9914, 0.5253, 0.9951, 0.5253, 0.511, 0.9554, 0.511, 0.9554, 0.9951, 0.9573, 0.5119, 0.9571, 0.9959, 0.5271, 0.9957, 0.5272, 0.5117, 0.5213, 0.9951, 0.5213, 0.511, 0.959, 0.511, 0.959, 0.9951, 0.9579, 0.5117, 0.9578, 0.9957, 0.52, 0.9956, 0.5202, 0.5116, 0.5283, 0.9951, 0.5283, 0.511, 0.9571, 0.511, 0.9571, 0.9951, 0.9543, 0.5116, 0.9541, 0.9956, 0.5253, 0.9954, 0.5255, 0.5114, 0.5042, 0.5042, 0.9988, 0.5042, 0.9988, 0.9962, 0.5042, 0.9962, 0.5036, 0.5042, 0.9982, 0.5042, 0.9982, 0.9962, 0.5036, 0.9962, 0.9777, 0.5857, 0.5062, 0.5857, 0.5062, 0.5111, 0.9777, 0.5111, 0.5027, 0.9151, 0.9754, 0.9151, 0.9754, 0.9914, 0.5027, 0.9914, 0.5253, 0.9951, 0.5253, 0.511, 0.9554, 0.511, 0.9554, 0.9951, 0.9573, 0.5119, 0.9571, 0.9959, 0.5271, 0.9957, 0.5272, 0.5117, 0.5213, 0.9951, 0.5213, 0.511, 0.959, 0.511, 0.959, 0.9951, 0.9579, 0.5117, 0.9578, 0.9957, 0.52, 0.9956, 0.5202, 0.5116, 0.5283, 0.9951, 0.5283, 0.511, 0.9571, 0.511, 0.9571, 0.9951, 0.9543, 0.5116, 0.9541, 0.9956, 0.5253, 0.9954, 0.5255, 0.5114, 0.5042, 0.5042, 0.9988, 0.5042, 0.9988, 0.9962, 0.5042, 0.9962, 0.5036, 0.5042, 0.9982, 0.5042, 0.9982, 0.9962, 0.5036, 0.9962, 0.9777, 0.5857, 0.5062, 0.5857, 0.5062, 0.5111, 0.9777, 0.5111, 0.5027, 0.9151, 0.9754, 0.9151, 0.9754, 0.9914, 0.5027, 0.9914, 0.5253, 0.9951, 0.5253, 0.511, 0.9554, 0.511, 0.9554, 0.9951, 0.9573, 0.5119, 0.9571, 0.9959, 0.5271, 0.9957, 0.5272, 0.5117, 0.5213, 0.9951, 0.5213, 0.511, 0.959, 0.511, 0.959, 0.9951, 0.9579, 0.5117, 0.9578, 0.9957, 0.52, 0.9956, 0.5202, 0.5116, 0.5283, 0.9951, 0.5283, 0.511, 0.9571, 0.511, 0.9571, 0.9951, 0.9543, 0.5116, 0.9541, 0.9956, 0.5253, 0.9954, 0.5255, 0.5114, 0.5042, 0.5042, 0.9988, 0.5042, 0.9988, 0.9962, 0.5042, 0.9962, 0.5036, 0.5042, 0.9982, 0.5042, 0.9982, 0.9962, 0.5036, 0.9962, 0.9777, 0.5857, 0.5062, 0.5857, 0.5062, 0.5111, 0.9777, 0.5111, 0.5027, 0.9151, 0.9754, 0.9151, 0.9754, 0.9914, 0.5027, 0.9914, 0.5253, 0.9951, 0.5253, 0.511, 0.9554, 0.511, 0.9554, 0.9951, 0.9573, 0.5119, 0.9571, 0.9959, 0.5271, 0.9957, 0.5272, 0.5117, 0.5213, 0.9951, 0.5213, 0.511, 0.959, 0.511, 0.959, 0.9951, 0.9579, 0.5117, 0.9578, 0.9957, 0.52, 0.9956, 0.5202, 0.5116, 0.5283, 0.9951, 0.5283, 0.511, 0.9571, 0.511, 0.9571, 0.9951, 0.9543, 0.5116, 0.9541, 0.9956, 0.5253, 0.9954, 0.5255, 0.5114, 0.5042, 0.5042, 0.9988, 0.5042, 0.9988, 0.9962, 0.5042, 0.9962, 0.5036, 0.5042, 0.9982, 0.5042, 0.9982, 0.9962, 0.5036, 0.9962, 0.9777, 0.5857, 0.5062, 0.5857, 0.5062, 0.5111, 0.9777, 0.5111, 0.5027, 0.9151, 0.9754, 0.9151, 0.9754, 0.9914, 0.5027, 0.9914, 0.5253, 0.9951, 0.5253, 0.511, 0.9554, 0.511, 0.9554, 0.9951, 0.9573, 0.5119, 0.9571, 0.9959, 0.5271, 0.9957, 0.5272, 0.5117, 0.5213, 0.9951, 0.5213, 0.511, 0.959, 0.511, 0.959, 0.9951, 0.9579, 0.5117, 0.9578, 0.9957, 0.52, 0.9956, 0.5202, 0.5116, 0.5283, 0.9951, 0.5283, 0.511, 0.9571, 0.511, 0.9571, 0.9951, 0.9543, 0.5116, 0.9541, 0.9956, 0.5253, 0.9954, 0.5255, 0.5114, 0.5042, 0.5042, 0.9988, 0.5042, 0.9988, 0.9962, 0.5042, 0.9962, 0.5036, 0.5042, 0.9982, 0.5042, 0.9982, 0.9962, 0.5036, 0.9962, 0.9777, 0.5857, 0.5062, 0.5857, 0.5062, 0.5111, 0.9777, 0.5111, 0.5027, 0.9151, 0.9754, 0.9151, 0.9754, 0.9914, 0.5027, 0.9914, 0.5253, 0.9951, 0.5253, 0.511, 0.9554, 0.511, 0.9554, 0.9951, 0.9573, 0.5119, 0.9571, 0.9959, 0.5271, 0.9957, 0.5272, 0.5117, 0.5213, 0.9951, 0.5213, 0.511, 0.959, 0.511, 0.959, 0.9951, 0.9579, 0.5117, 0.9578, 0.9957, 0.52, 0.9956, 0.5202, 0.5116, 0.5283, 0.9951, 0.5283, 0.511, 0.9571, 0.511, 0.9571, 0.9951, 0.9543, 0.5116, 0.9541, 0.9956, 0.5253, 0.9954, 0.5255, 0.5114, 0.5042, 0.5042, 0.9988, 0.5042, 0.9988, 0.9962, 0.5042, 0.9962, 0.5036, 0.5042, 0.9982, 0.5042, 0.9982, 0.9962, 0.5036, 0.9962, 0.9777, 0.5857, 0.5062, 0.5857, 0.5062, 0.5111, 0.9777, 0.5111, 0.5027, 0.9151, 0.9754, 0.9151, 0.9754, 0.9914, 0.5027, 0.9914, 0.5253, 0.9951, 0.5253, 0.511, 0.9554, 0.511, 0.9554, 0.9951, 0.9573, 0.5119, 0.9571, 0.9959, 0.5271, 0.9957, 0.5272, 0.5117, 0.5213, 0.9951, 0.5213, 0.511, 0.959, 0.511, 0.959, 0.9951, 0.9579, 0.5117, 0.9578, 0.9957, 0.52, 0.9956, 0.5202, 0.5116, 0.5283, 0.9951, 0.5283, 0.511, 0.9571, 0.511, 0.9571, 0.9951, 0.9543, 0.5116, 0.9541, 0.9956, 0.5253, 0.9954, 0.5255, 0.5114, 0.5042, 0.5042, 0.9988, 0.5042, 0.9988, 0.9962, 0.5042, 0.9962, 0.5036, 0.5042, 0.9982, 0.5042, 0.9982, 0.9962, 0.5036, 0.9962, 0.9777, 0.5857, 0.5062, 0.5857, 0.5062, 0.5111, 0.9777, 0.5111, 0.5027, 0.9151, 0.9754, 0.9151, 0.9754, 0.9914, 0.5027, 0.9914, 0.5253, 0.9951, 0.5253, 0.511, 0.9554, 0.511, 0.9554, 0.9951, 0.9573, 0.5119, 0.9571, 0.9959, 0.5271, 0.9957, 0.5272, 0.5117, 0.5213, 0.9951, 0.5213, 0.511, 0.959, 0.511, 0.959, 0.9951, 0.9579, 0.5117, 0.9578, 0.9957, 0.52, 0.9956, 0.5202, 0.5116, 0.5283, 0.9951, 0.5283, 0.511, 0.9571, 0.511, 0.9571, 0.9951, 0.9543, 0.5116, 0.9541, 0.9956, 0.5253, 0.9954, 0.5255, 0.5114, 0.5042, 0.5042, 0.9988, 0.5042, 0.9988, 0.9962, 0.5042, 0.9962, 0.5036, 0.5042, 0.9982, 0.5042, 0.9982, 0.9962, 0.5036, 0.9962, 0.9777, 0.5857, 0.5062, 0.5857, 0.5062, 0.5111, 0.9777, 0.5111, 0.5027, 0.9151, 0.9754, 0.9151, 0.9754, 0.9914, 0.5027, 0.9914, 0.5253, 0.9951, 0.5253, 0.511, 0.9554, 0.511, 0.9554, 0.9951, 0.9573, 0.5119, 0.9571, 0.9959, 0.5271, 0.9957, 0.5272, 0.5117, 0.5213, 0.9951, 0.5213, 0.511, 0.959, 0.511, 0.959, 0.9951, 0.9579, 0.5117, 0.9578, 0.9957, 0.52, 0.9956, 0.5202, 0.5116, 0.5283, 0.9951, 0.5283, 0.511, 0.9571, 0.511, 0.9571, 0.9951, 0.9543, 0.5116, 0.9541, 0.9956, 0.5253, 0.9954, 0.5255, 0.5114, 0.5042, 0.5042, 0.9988, 0.5042, 0.9988, 0.9962, 0.5042, 0.9962, 0.5036, 0.5042, 0.9982, 0.5042, 0.9982, 0.9962, 0.5036, 0.9962, 0.9777, 0.5857, 0.5062, 0.5857, 0.5062, 0.5111, 0.9777, 0.5111, 0.5027, 0.9151, 0.9754, 0.9151, 0.9754, 0.9914, 0.5027, 0.9914, 0.5253, 0.9951, 0.5253, 0.511, 0.9554, 0.511, 0.9554, 0.9951, 0.9573, 0.5119, 0.9571, 0.9959, 0.5271, 0.9957, 0.5272, 0.5117, 0.5213, 0.9951, 0.5213, 0.511, 0.959, 0.511, 0.959, 0.9951, 0.9579, 0.5117, 0.9578, 0.9957, 0.52, 0.9956, 0.5202, 0.5116, 0.5283, 0.9951, 0.5283, 0.511, 0.9571, 0.511, 0.9571, 0.9951, 0.9543, 0.5116, 0.9541, 0.9956, 0.5253, 0.9954, 0.5255, 0.5114, 0.5042, 0.5042, 0.9988, 0.5042, 0.9988, 0.9962, 0.5042, 0.9962, 0.5036, 0.5042, 0.9982, 0.5042, 0.9982, 0.9962, 0.5036, 0.9962, 0.9777, 0.5857, 0.5062, 0.5857, 0.5062, 0.5111, 0.9777, 0.5111, 0.5027, 0.9151, 0.9754, 0.9151, 0.9754, 0.9914, 0.5027, 0.9914, 0.5253, 0.9951, 0.5253, 0.511, 0.9554, 0.511, 0.9554, 0.9951, 0.9573, 0.5119, 0.9571, 0.9959, 0.5271, 0.9957, 0.5272, 0.5117, 0.5213, 0.9951, 0.5213, 0.511, 0.959, 0.511, 0.959, 0.9951, 0.9579, 0.5117, 0.9578, 0.9957, 0.52, 0.9956, 0.5202, 0.5116, 0.5283, 0.9951, 0.5283, 0.511, 0.9571, 0.511, 0.9571, 0.9951, 0.9543, 0.5116, 0.9541, 0.9956, 0.5253, 0.9954, 0.5255, 0.5114, 0.5042, 0.5042, 0.9988, 0.5042, 0.9988, 0.9962, 0.5042, 0.9962, 0.5036, 0.5042, 0.9982, 0.5042, 0.9982, 0.9962, 0.5036, 0.9962, 0.9777, 0.5857, 0.5062, 0.5857, 0.5062, 0.5111, 0.9777, 0.5111, 0.5027, 0.9151, 0.9754, 0.9151, 0.9754, 0.9914, 0.5027, 0.9914, 0.5253, 0.9951, 0.5253, 0.511, 0.9554, 0.511, 0.9554, 0.9951, 0.9573, 0.5119, 0.9571, 0.9959, 0.5271, 0.9957, 0.5272, 0.5117, 0.5213, 0.9951, 0.5213, 0.511, 0.959, 0.511, 0.959, 0.9951, 0.9579, 0.5117, 0.9578, 0.9957, 0.52, 0.9956, 0.5202, 0.5116, 0.5283, 0.9951, 0.5283, 0.511, 0.9571, 0.511, 0.9571, 0.9951, 0.9543, 0.5116, 0.9541, 0.9956, 0.5253, 0.9954, 0.5255, 0.5114, 0.5042, 0.5042, 0.9988, 0.5042, 0.9988, 0.9962, 0.5042, 0.9962, 0.5036, 0.5042, 0.9982, 0.5042, 0.9982, 0.9962, 0.5036, 0.9962, 0.9777, 0.5857, 0.5062, 0.5857, 0.5062, 0.5111, 0.9777, 0.5111, 0.5027, 0.9151, 0.9754, 0.9151, 0.9754, 0.9914, 0.5027, 0.9914, 0.5253, 0.9951, 0.5253, 0.511, 0.9554, 0.511, 0.9554, 0.9951, 0.9573, 0.5119, 0.9571, 0.9959, 0.5271, 0.9957, 0.5272, 0.5117, 0.5213, 0.9951, 0.5213, 0.511, 0.959, 0.511, 0.959, 0.9951, 0.9579, 0.5117, 0.9578, 0.9957, 0.52, 0.9956, 0.5202, 0.5116, 0.5283, 0.9951, 0.5283, 0.511, 0.9571, 0.511, 0.9571, 0.9951, 0.9543, 0.5116, 0.9541, 0.9956, 0.5253, 0.9954, 0.5255, 0.5114, 0.5042, 0.5042, 0.9988, 0.5042, 0.9988, 0.9962, 0.5042, 0.9962, 0.5036, 0.5042, 0.9982, 0.5042, 0.9982, 0.9962, 0.5036, 0.9962, 0.9777, 0.5857, 0.5062, 0.5857, 0.5062, 0.5111, 0.9777, 0.5111, 0.5027, 0.9151, 0.9754, 0.9151, 0.9754, 0.9914, 0.5027, 0.9914, 0.5253, 0.9951, 0.5253, 0.511, 0.9554, 0.511, 0.9554, 0.9951, 0.9573, 0.5119, 0.9571, 0.9959, 0.5271, 0.9957, 0.5272, 0.5117, 0.5213, 0.9951, 0.5213, 0.511, 0.959, 0.511, 0.959, 0.9951, 0.9579, 0.5117, 0.9578, 0.9957, 0.52, 0.9956, 0.5202, 0.5116, 0.5283, 0.9951, 0.5283, 0.511, 0.9571, 0.511, 0.9571, 0.9951, 0.9543, 0.5116, 0.9541, 0.9956, 0.5253, 0.9954, 0.5255, 0.5114, 0.5042, 0.5042, 0.9988, 0.5042, 0.9988, 0.9962, 0.5042, 0.9962, 0.5036, 0.5042, 0.9982, 0.5042, 0.9982, 0.9962, 0.5036, 0.9962, 0.9777, 0.5857, 0.5062, 0.5857, 0.5062, 0.5111, 0.9777, 0.5111, 0.5027, 0.9151, 0.9754, 0.9151, 0.9754, 0.9914, 0.5027, 0.9914, 0.5253, 0.9951, 0.5253, 0.511, 0.9554, 0.511, 0.9554, 0.9951, 0.9573, 0.5119, 0.9571, 0.9959, 0.5271, 0.9957, 0.5272, 0.5117, 0.5213, 0.9951, 0.5213, 0.511, 0.959, 0.511, 0.959, 0.9951, 0.9579, 0.5117, 0.9578, 0.9957, 0.52, 0.9956, 0.5202, 0.5116, 0.5283, 0.9951, 0.5283, 0.511, 0.9571, 0.511, 0.9571, 0.9951, 0.9543, 0.5116, 0.9541, 0.9956, 0.5253, 0.9954, 0.5255, 0.5114, 0.5042, 0.5042, 0.9988, 0.5042, 0.9988, 0.9962, 0.5042, 0.9962, 0.5036, 0.5042, 0.9982, 0.5042, 0.9982, 0.9962, 0.5036, 0.9962, 0.9777, 0.5857, 0.5062, 0.5857, 0.5062, 0.5111, 0.9777, 0.5111, 0.5027, 0.9151, 0.9754, 0.9151, 0.9754, 0.9914, 0.5027, 0.9914, 0.5253, 0.9951, 0.5253, 0.511, 0.9554, 0.511, 0.9554, 0.9951, 0.9573, 0.5119, 0.9571, 0.9959, 0.5271, 0.9957, 0.5272, 0.5117, 0.5213, 0.9951, 0.5213, 0.511, 0.959, 0.511, 0.959, 0.9951, 0.9579, 0.5117, 0.9578, 0.9957, 0.52, 0.9956, 0.5202, 0.5116, 0.5283, 0.9951, 0.5283, 0.511, 0.9571, 0.511, 0.9571, 0.9951, 0.9543, 0.5116, 0.9541, 0.9956, 0.5253, 0.9954, 0.5255, 0.5114, 0.5042, 0.5042, 0.9988, 0.5042, 0.9988, 0.9962, 0.5042, 0.9962, 0.5036, 0.5042, 0.9982, 0.5042, 0.9982, 0.9962, 0.5036, 0.9962, 0.9777, 0.5857, 0.5062, 0.5857, 0.5062, 0.5111, 0.9777, 0.5111, 0.5027, 0.9151, 0.9754, 0.9151, 0.9754, 0.9914, 0.5027, 0.9914, 0.5253, 0.9951, 0.5253, 0.511, 0.9554, 0.511, 0.9554, 0.9951, 0.9573, 0.5119, 0.9571, 0.9959, 0.5271, 0.9957, 0.5272, 0.5117, 0.5213, 0.9951, 0.5213, 0.511, 0.959, 0.511, 0.959, 0.9951, 0.9579, 0.5117, 0.9578, 0.9957, 0.52, 0.9956, 0.5202, 0.5116, 0.5283, 0.9951, 0.5283, 0.511, 0.9571, 0.511, 0.9571, 0.9951, 0.9543, 0.5116, 0.9541, 0.9956, 0.5253, 0.9954, 0.5255, 0.5114, 0.5042, 0.5042, 0.9988, 0.5042, 0.9988, 0.9962, 0.5042, 0.9962, 0.5036, 0.5042, 0.9982, 0.5042, 0.9982, 0.9962, 0.5036, 0.9962, 0.9777, 0.5857, 0.5062, 0.5857, 0.5062, 0.5111, 0.9777, 0.5111, 0.5027, 0.9151, 0.9754, 0.9151, 0.9754, 0.9914, 0.5027, 0.9914, 0.5253, 0.9951, 0.5253, 0.511, 0.9554, 0.511, 0.9554, 0.9951, 0.9573, 0.5119, 0.9571, 0.9959, 0.5271, 0.9957, 0.5272, 0.5117, 0.5213, 0.9951, 0.5213, 0.511, 0.959, 0.511, 0.959, 0.9951, 0.9579, 0.5117, 0.9578, 0.9957, 0.52, 0.9956, 0.5202, 0.5116, 0.5283, 0.9951, 0.5283, 0.511, 0.9571, 0.511, 0.9571, 0.9951, 0.9543, 0.5116, 0.9541, 0.9956, 0.5253, 0.9954, 0.5255, 0.5114, 0.5042, 0.5042, 0.9988, 0.5042, 0.9988, 0.9962, 0.5042, 0.9962, 0.5036, 0.5042, 0.9982, 0.5042, 0.9982, 0.9962, 0.5036, 0.9962, 0.9777, 0.5857, 0.5062, 0.5857, 0.5062, 0.5111, 0.9777, 0.5111, 0.5027, 0.9151, 0.9754, 0.9151, 0.9754, 0.9914, 0.5027, 0.9914, 0.5253, 0.9951, 0.5253, 0.511, 0.9554, 0.511, 0.9554, 0.9951, 0.9573, 0.5119, 0.9571, 0.9959, 0.5271, 0.9957, 0.5272, 0.5117, 0.5213, 0.9951, 0.5213, 0.511, 0.959, 0.511, 0.959, 0.9951, 0.9579, 0.5117, 0.9578, 0.9957, 0.52, 0.9956, 0.5202, 0.5116, 0.5283, 0.9951, 0.5283, 0.511, 0.9571, 0.511, 0.9571, 0.9951, 0.9543, 0.5116, 0.9541, 0.9956, 0.5253, 0.9954, 0.5255, 0.5114, 0.5042, 0.5042, 0.9988, 0.5042, 0.9988, 0.9962, 0.5042, 0.9962, 0.5036, 0.5042, 0.9982, 0.5042, 0.9982, 0.9962, 0.5036, 0.9962, 0.9777, 0.5857, 0.5062, 0.5857, 0.5062, 0.5111, 0.9777, 0.5111, 0.5027, 0.9151, 0.9754, 0.9151, 0.9754, 0.9914, 0.5027, 0.9914, 0.5253, 0.9951, 0.5253, 0.511, 0.9554, 0.511, 0.9554, 0.9951, 0.9573, 0.5119, 0.9571, 0.9959, 0.5271, 0.9957, 0.5272, 0.5117, 0.5213, 0.9951, 0.5213, 0.511, 0.959, 0.511, 0.959, 0.9951, 0.9579, 0.5117, 0.9578, 0.9957, 0.52, 0.9956, 0.5202, 0.5116, 0.5283, 0.9951, 0.5283, 0.511, 0.9571, 0.511, 0.9571, 0.9951, 0.9543, 0.5116, 0.9541, 0.9956, 0.5253, 0.9954, 0.5255, 0.5114, 0.5042, 0.5042, 0.9988, 0.5042, 0.9988, 0.9962, 0.5042, 0.9962, 0.5036, 0.5042, 0.9982, 0.5042, 0.9982, 0.9962, 0.5036, 0.9962, 0.9777, 0.5857, 0.5062, 0.5857, 0.5062, 0.5111, 0.9777, 0.5111, 0.5027, 0.9151, 0.9754, 0.9151, 0.9754, 0.9914, 0.5027, 0.9914, 0.5253, 0.9951, 0.5253, 0.511, 0.9554, 0.511, 0.9554, 0.9951, 0.9573, 0.5119, 0.9571, 0.9959, 0.5271, 0.9957, 0.5272, 0.5117, 0.5213, 0.9951, 0.5213, 0.511, 0.959, 0.511, 0.959, 0.9951, 0.9579, 0.5117, 0.9578, 0.9957, 0.52, 0.9956, 0.5202, 0.5116, 0.5283, 0.9951, 0.5283, 0.511, 0.9571, 0.511, 0.9571, 0.9951, 0.9543, 0.5116, 0.9541, 0.9956, 0.5253, 0.9954, 0.5255, 0.5114, 0.5042, 0.5042, 0.9988, 0.5042, 0.9988, 0.9962, 0.5042, 0.9962, 0.5036, 0.5042, 0.9982, 0.5042, 0.9982, 0.9962, 0.5036, 0.9962, 0.9777, 0.5857, 0.5062, 0.5857, 0.5062, 0.5111, 0.9777, 0.5111, 0.5027, 0.9151, 0.9754, 0.9151, 0.9754, 0.9914, 0.5027, 0.9914, 0.5253, 0.9951, 0.5253, 0.511, 0.9554, 0.511, 0.9554, 0.9951, 0.9573, 0.5119, 0.9571, 0.9959, 0.5271, 0.9957, 0.5272, 0.5117, 0.5213, 0.9951, 0.5213, 0.511, 0.959, 0.511, 0.959, 0.9951, 0.9579, 0.5117, 0.9578, 0.9957, 0.52, 0.9956, 0.5202, 0.5116, 0.5283, 0.9951, 0.5283, 0.511, 0.9571, 0.511, 0.9571, 0.9951, 0.9543, 0.5116, 0.9541, 0.9956, 0.5253, 0.9954, 0.5255, 0.5114, 0.5042, 0.5042, 0.9988, 0.5042, 0.9988, 0.9962, 0.5042, 0.9962, 0.5036, 0.5042, 0.9982, 0.5042, 0.9982, 0.9962, 0.5036, 0.9962, 0.9777, 0.5857, 0.5062, 0.5857, 0.5062, 0.5111, 0.9777, 0.5111, 0.5027, 0.9151, 0.9754, 0.9151, 0.9754, 0.9914, 0.5027, 0.9914, 0.5253, 0.9951, 0.5253, 0.511, 0.9554, 0.511, 0.9554, 0.9951, 0.9573, 0.5119, 0.9571, 0.9959, 0.5271, 0.9957, 0.5272, 0.5117, 0.5213, 0.9951, 0.5213, 0.511, 0.959, 0.511, 0.959, 0.9951, 0.9579, 0.5117, 0.9578, 0.9957, 0.52, 0.9956, 0.5202, 0.5116, 0.5283, 0.9951, 0.5283, 0.511, 0.9571, 0.511, 0.9571, 0.9951, 0.9543, 0.5116, 0.9541, 0.9956, 0.5253, 0.9954, 0.5255, 0.5114, 0.5042, 0.5042, 0.9988, 0.5042, 0.9988, 0.9962, 0.5042, 0.9962, 0.5036, 0.5042, 0.9982, 0.5042, 0.9982, 0.9962, 0.5036, 0.9962, 0.9777, 0.5857, 0.5062, 0.5857, 0.5062, 0.5111, 0.9777, 0.5111, 0.5027, 0.9151, 0.9754, 0.9151, 0.9754, 0.9914, 0.5027, 0.9914, 0.5253, 0.9951, 0.5253, 0.511, 0.9554, 0.511, 0.9554, 0.9951, 0.9573, 0.5119, 0.9571, 0.9959, 0.5271, 0.9957, 0.5272, 0.5117, 0.5213, 0.9951, 0.5213, 0.511, 0.959, 0.511, 0.959, 0.9951, 0.9579, 0.5117, 0.9578, 0.9957, 0.52, 0.9956, 0.5202, 0.5116, 0.5283, 0.9951, 0.5283, 0.511, 0.9571, 0.511, 0.9571, 0.9951, 0.9543, 0.5116, 0.9541, 0.9956, 0.5253, 0.9954, 0.5255, 0.5114, 0.5042, 0.5042, 0.9988, 0.5042, 0.9988, 0.9962, 0.5042, 0.9962, 0.5036, 0.5042, 0.9982, 0.5042, 0.9982, 0.9962, 0.5036, 0.9962, 0.9777, 0.5857, 0.5062, 0.5857, 0.5062, 0.5111, 0.9777, 0.5111, 0.5027, 0.9151, 0.9754, 0.9151, 0.9754, 0.9914, 0.5027, 0.9914, 0.5253, 0.9951, 0.5253, 0.511, 0.9554, 0.511, 0.9554, 0.9951, 0.9573, 0.5119, 0.9571, 0.9959, 0.5271, 0.9957, 0.5272, 0.5117, 0.5213, 0.9951, 0.5213, 0.511, 0.959, 0.511, 0.959, 0.9951, 0.9579, 0.5117, 0.9578, 0.9957, 0.52, 0.9956, 0.5202, 0.5116, 0.5283, 0.9951, 0.5283, 0.511, 0.9571, 0.511, 0.9571, 0.9951, 0.9543, 0.5116, 0.9541, 0.9956, 0.5253, 0.9954, 0.5255, 0.5114, 0.5042, 0.5042, 0.9988, 0.5042, 0.9988, 0.9962, 0.5042, 0.9962, 0.5036, 0.5042, 0.9982, 0.5042, 0.9982, 0.9962, 0.5036, 0.9962, 0.9777, 0.5857, 0.5062, 0.5857, 0.5062, 0.5111, 0.9777, 0.5111, 0.5027, 0.9151, 0.9754, 0.9151, 0.9754, 0.9914, 0.5027, 0.9914, 0.5253, 0.9951, 0.5253, 0.511, 0.9554, 0.511, 0.9554, 0.9951, 0.9573, 0.5119, 0.9571, 0.9959, 0.5271, 0.9957, 0.5272, 0.5117, 0.5213, 0.9951, 0.5213, 0.511, 0.959, 0.511, 0.959, 0.9951, 0.9579, 0.5117, 0.9578, 0.9957, 0.52, 0.9956, 0.5202, 0.5116, 0.5283, 0.9951, 0.5283, 0.511, 0.9571, 0.511, 0.9571, 0.9951, 0.9543, 0.5116, 0.9541, 0.9956, 0.5253, 0.9954, 0.5255, 0.5114, 0.5042, 0.5042, 0.9988, 0.5042, 0.9988, 0.9962, 0.5042, 0.9962, 0.9777, 0.6603, 0.5062, 0.6603, 0.5062, 0.5857, 0.9777, 0.5857, 0.9777, 0.6603, 0.5062, 0.6603, 0.5062, 0.5857, 0.9777, 0.5857, 0.9777, 0.6603, 0.5062, 0.6603, 0.5062, 0.5857, 0.9777, 0.5857, 0.9777, 0.6603, 0.5062, 0.6603, 0.5062, 0.5857, 0.9777, 0.5857, 0.9777, 0.6603, 0.5062, 0.6603, 0.5062, 0.5857, 0.9777, 0.5857, 0.9777, 0.6603, 0.5062, 0.6603, 0.5062, 0.5857, 0.9777, 0.5857, 0.9777, 0.6603, 0.5062, 0.6603, 0.5062, 0.5857, 0.9777, 0.5857, 0.9777, 0.6603, 0.5062, 0.6603, 0.5062, 0.5857, 0.9777, 0.5857, 0.9777, 0.6603, 0.5062, 0.6603, 0.5062, 0.5857, 0.9777, 0.5857, 0.9777, 0.6603, 0.5062, 0.6603, 0.5062, 0.5857, 0.9777, 0.5857, 0.9777, 0.6603, 0.5062, 0.6603, 0.5062, 0.5857, 0.9777, 0.5857, 0.9777, 0.6603, 0.5062, 0.6603, 0.5062, 0.5857, 0.9777, 0.5857, 0.9777, 0.6603, 0.5062, 0.6603, 0.5062, 0.5857, 0.9777, 0.5857, 0.9777, 0.6603, 0.5062, 0.6603, 0.5062, 0.5857, 0.9777, 0.5857, 0.9777, 0.6603, 0.5062, 0.6603, 0.5062, 0.5857, 0.9777, 0.5857, 0.9777, 0.6603, 0.5062, 0.6603, 0.5062, 0.5857, 0.9777, 0.5857, 0.9777, 0.6603, 0.5062, 0.6603, 0.5062, 0.5857, 0.9777, 0.5857, 0.9777, 0.6603, 0.5062, 0.6603, 0.5062, 0.5857, 0.9777, 0.5857, 0.9777, 0.6603, 0.5062, 0.6603, 0.5062, 0.5857, 0.9777, 0.5857, 0.9777, 0.6603, 0.5062, 0.6603, 0.5062, 0.5857, 0.9777, 0.5857, 0.9777, 0.6603, 0.5062, 0.6603, 0.5062, 0.5857, 0.9777, 0.5857, 0.9777, 0.6603, 0.5062, 0.6603, 0.5062, 0.5857, 0.9777, 0.5857, 0.9777, 0.6603, 0.5062, 0.6603, 0.5062, 0.5857, 0.9777, 0.5857, 0.9777, 0.6603, 0.5062, 0.6603, 0.5062, 0.5857, 0.9777, 0.5857, 0.9777, 0.6603, 0.5062, 0.6603, 0.5062, 0.5857, 0.9777, 0.5857, 0.9777, 0.6603, 0.5062, 0.6603, 0.5062, 0.5857, 0.9777, 0.5857, 0.9777, 0.6603, 0.5062, 0.6603, 0.5062, 0.5857, 0.9777, 0.5857, 0.9777, 0.6603, 0.5062, 0.6603, 0.5062, 0.5857, 0.9777, 0.5857, 0.9777, 0.6603, 0.5062, 0.6603, 0.5062, 0.5857, 0.9777, 0.5857, 0.9777, 0.6603, 0.5062, 0.6603, 0.5062, 0.5857, 0.9777, 0.5857, 0.9777, 0.6603, 0.5062, 0.6603, 0.5062, 0.5857, 0.9777, 0.5857, 0.9777, 0.6603, 0.5062, 0.6603, 0.5062, 0.5857, 0.9777, 0.5857, 0.9777, 0.6603, 0.5062, 0.6603, 0.5062, 0.5857, 0.9777, 0.5857, 0.9777, 0.6603, 0.5062, 0.6603, 0.5062, 0.5857, 0.9777, 0.5857, 0.9777, 0.6603, 0.5062, 0.6603, 0.5062, 0.5857, 0.9777, 0.5857, 0.9777, 0.6603, 0.5062, 0.6603, 0.5062, 0.5857, 0.9777, 0.5857, 0.9777, 0.6603, 0.5062, 0.6603, 0.5062, 0.5857, 0.9777, 0.5857, 0.9777, 0.6603, 0.5062, 0.6603, 0.5062, 0.5857, 0.9777, 0.5857, 0.9777, 0.6603, 0.5062, 0.6603, 0.5062, 0.5857, 0.9777, 0.5857, 0.9777, 0.6603, 0.5062, 0.6603, 0.5062, 0.5857, 0.9777, 0.5857, 0.9777, 0.6603, 0.5062, 0.6603, 0.5062, 0.5857, 0.9777, 0.5857, 0.9777, 0.6603, 0.5062, 0.6603, 0.5062, 0.5857, 0.9777, 0.5857, 0.5027, 0.8387, 0.9754, 0.8387, 0.9754, 0.9151, 0.5027, 0.9151, 0.5027, 0.8387, 0.9754, 0.8387, 0.9754, 0.9151, 0.5027, 0.9151, 0.5027, 0.8387, 0.9754, 0.8387, 0.9754, 0.9151, 0.5027, 0.9151, 0.5027, 0.8387, 0.9754, 0.8387, 0.9754, 0.9151, 0.5027, 0.9151, 0.5027, 0.8387, 0.9754, 0.8387, 0.9754, 0.9151, 0.5027, 0.9151, 0.5027, 0.8387, 0.9754, 0.8387, 0.9754, 0.9151, 0.5027, 0.9151, 0.5027, 0.8387, 0.9754, 0.8387, 0.9754, 0.9151, 0.5027, 0.9151, 0.5027, 0.8387, 0.9754, 0.8387, 0.9754, 0.9151, 0.5027, 0.9151, 0.5027, 0.8387, 0.9754, 0.8387, 0.9754, 0.9151, 0.5027, 0.9151, 0.5027, 0.8387, 0.9754, 0.8387, 0.9754, 0.9151, 0.5027, 0.9151, 0.5027, 0.8387, 0.9754, 0.8387, 0.9754, 0.9151, 0.5027, 0.9151, 0.5027, 0.8387, 0.9754, 0.8387, 0.9754, 0.9151, 0.5027, 0.9151, 0.5027, 0.8387, 0.9754, 0.8387, 0.9754, 0.9151, 0.5027, 0.9151, 0.5027, 0.8387, 0.9754, 0.8387, 0.9754, 0.9151, 0.5027, 0.9151, 0.5027, 0.8387, 0.9754, 0.8387, 0.9754, 0.9151, 0.5027, 0.9151, 0.5027, 0.8387, 0.9754, 0.8387, 0.9754, 0.9151, 0.5027, 0.9151, 0.5027, 0.8387, 0.9754, 0.8387, 0.9754, 0.9151, 0.5027, 0.9151, 0.5027, 0.8387, 0.9754, 0.8387, 0.9754, 0.9151, 0.5027, 0.9151, 0.5027, 0.8387, 0.9754, 0.8387, 0.9754, 0.9151, 0.5027, 0.9151, 0.5027, 0.8387, 0.9754, 0.8387, 0.9754, 0.9151, 0.5027, 0.9151, 0.5027, 0.8387, 0.9754, 0.8387, 0.9754, 0.9151, 0.5027, 0.9151, 0.5027, 0.8387, 0.9754, 0.8387, 0.9754, 0.9151, 0.5027, 0.9151, 0.5027, 0.8387, 0.9754, 0.8387, 0.9754, 0.9151, 0.5027, 0.9151, 0.5027, 0.8387, 0.9754, 0.8387, 0.9754, 0.9151, 0.5027, 0.9151, 0.5027, 0.8387, 0.9754, 0.8387, 0.9754, 0.9151, 0.5027, 0.9151, 0.5027, 0.8387, 0.9754, 0.8387, 0.9754, 0.9151, 0.5027, 0.9151, 0.5027, 0.8387, 0.9754, 0.8387, 0.9754, 0.9151, 0.5027, 0.9151, 0.5027, 0.8387, 0.9754, 0.8387, 0.9754, 0.9151, 0.5027, 0.9151, 0.5027, 0.8387, 0.9754, 0.8387, 0.9754, 0.9151, 0.5027, 0.9151, 0.5027, 0.8387, 0.9754, 0.8387, 0.9754, 0.9151, 0.5027, 0.9151, 0.5027, 0.8387, 0.9754, 0.8387, 0.9754, 0.9151, 0.5027, 0.9151, 0.5027, 0.8387, 0.9754, 0.8387, 0.9754, 0.9151, 0.5027, 0.9151, 0.5027, 0.8387, 0.9754, 0.8387, 0.9754, 0.9151, 0.5027, 0.9151, 0.5027, 0.8387, 0.9754, 0.8387, 0.9754, 0.9151, 0.5027, 0.9151, 0.5027, 0.8387, 0.9754, 0.8387, 0.9754, 0.9151, 0.5027, 0.9151, 0.5027, 0.8387, 0.9754, 0.8387, 0.9754, 0.9151, 0.5027, 0.9151, 0.5027, 0.8387, 0.9754, 0.8387, 0.9754, 0.9151, 0.5027, 0.9151, 0.5027, 0.8387, 0.9754, 0.8387, 0.9754, 0.9151, 0.5027, 0.9151, 0.5027, 0.8387, 0.9754, 0.8387, 0.9754, 0.9151, 0.5027, 0.9151, 0.5027, 0.8387, 0.9754, 0.8387, 0.9754, 0.9151, 0.5027, 0.9151, 0.5027, 0.8387, 0.9754, 0.8387, 0.9754, 0.9151, 0.5027, 0.9151, 0.5027, 0.8387, 0.9754, 0.8387, 0.9754, 0.9151, 0.5027, 0.9151])
me_plane_001.use_remesh_preserve_volume = False
me_plane_001.use_remesh_preserve_attributes = False
me_plane_001.use_mirror_vertex_groups = False
me_plane_001.update()

# ---- curves / text
cu_beziercurve = bpy.data.curves.new('BezierCurve', 'CURVE')
cu_beziercurve.dimensions = '3D'
_sp = cu_beziercurve.splines.new('BEZIER'); _sp.bezier_points.add(3)
_sp.bezier_points.foreach_set('co', [-0.4621, 7.451e-09, 3.725e-09, 1.178, 0.5696, 0.3105, 2.795, -0.3126, 0.6289, 3.987, -2.684, 1.046])
_sp.bezier_points.foreach_set('handle_left', [-0.8716, -0.2447, 0.02261, 0.3664, 0.872, 0.1815, 2.541, -0.005909, 0.5814, 3.302, -2.23, 0.9442])
_sp.bezier_points.foreach_set('handle_right', [0.09288, 0.3317, -0.03065, 1.946, 0.2833, 0.4326, 3.382, -1.02, 0.7387, 4.798, -3.222, 1.166])
for _p, _l, _r in zip(_sp.bezier_points, ['ALIGNED', 'ALIGNED', 'ALIGNED', 'ALIGNED'], ['ALIGNED', 'ALIGNED', 'ALIGNED', 'ALIGNED']): _p.handle_left_type = _l; _p.handle_right_type = _r
_sp.order_u = 0
_sp.order_v = 0
cu_beziercurve.use_path = True
cu_beziercurve.use_path_clamp = True
cu_beziercurve.bevel_resolution = 0
cu_beziercurve.fill_mode = 'HALF'

# ---- objects
ob_beziercurve = bpy.data.objects.new('BezierCurve', cu_beziercurve)
ob_plane = bpy.data.objects.new('Plane', me_plane_001)

# ---- transforms, parenting, visibility, modifiers, constraints
ob_beziercurve.location = (0.0, -0.6292, 0.0)
ob_beziercurve.rotation_euler = (0.0, 0.1362, 0.0)
ob_beziercurve.scale = (13.4, 13.4, 13.4)
ob_beziercurve.lineart.crease_threshold = 0.0
ob_plane.location = (0.003628, -1.002, -0.01237)
ob_plane.lineart.crease_threshold = 0.0
_m = ob_plane.modifiers.new('Curve', 'CURVE')
_m.object = ob_beziercurve

# ---- collection membership
col_collection_1.objects.link(ob_beziercurve)
col_collection_1.objects.link(ob_plane)

# ---- scene / render settings (as saved in the file)
scene.frame_start = 1; scene.frame_end = 250; scene.frame_set(1)
scene.render.engine = 'BLENDER_EEVEE_NEXT'
scene.render.resolution_percentage = 50
scene.render.dither_intensity = 0.0
scene.cycles.use_denoising = False
scene.cycles.samples = 128
scene.cycles.sampling_pattern = 'TABULATED_SOBOL'
scene.cycles.light_sampling_threshold = 0.0
scene.cycles.use_adaptive_sampling = False
scene.cycles.use_light_tree = False
scene.cycles.blur_glossy = 0.0
scene.cycles.sample_clamp_indirect = 0.0
scene.view_settings.view_transform = 'Standard'
bpy.context.view_layer.update()

# ---- added for rendering (the .blend has no active camera and no usable light): camera, sun
cam_auto = bpy.data.cameras.new('AutoCamera')
cam_auto.lens = 50.0
cam_auto.sensor_width = 36.0
cam_auto.clip_end = 2241.61
ob_auto_camera = bpy.data.objects.new('AutoCamera', cam_auto)
scene.collection.objects.link(ob_auto_camera)
ob_auto_camera.location = (159.841, -168.068, 105.917)
ob_auto_camera.rotation_euler = (1.09748, -7.21219e-08, 0.694738)
scene.camera = ob_auto_camera
light_auto_sun = bpy.data.lights.new('AutoSun', 'SUN')
light_auto_sun.energy = 3.0
light_auto_sun.angle = 0.0523599
ob_auto_sun = bpy.data.objects.new('AutoSun', light_auto_sun)
scene.collection.objects.link(ob_auto_sun)
ob_auto_sun.rotation_euler = (0.872665, 0.174533, 0.523599)
bpy.context.view_layer.update()
